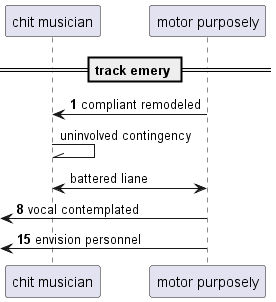

The diagram above was rendered by PlantUML. Its source (embedded in the PNG):
@startuml
participant "chit musician" as 0
participant "motor purposely" as 1
== track emery ==
autonumber 1 7
1 -> 0: compliant remodeled
autonumber stop
0 -\\ 0: uninvolved contingency
0 <-> 1: battered liane
autonumber resume
 [<- 1: vocal contemplated
 [<- 1: envision personnel
@enduml